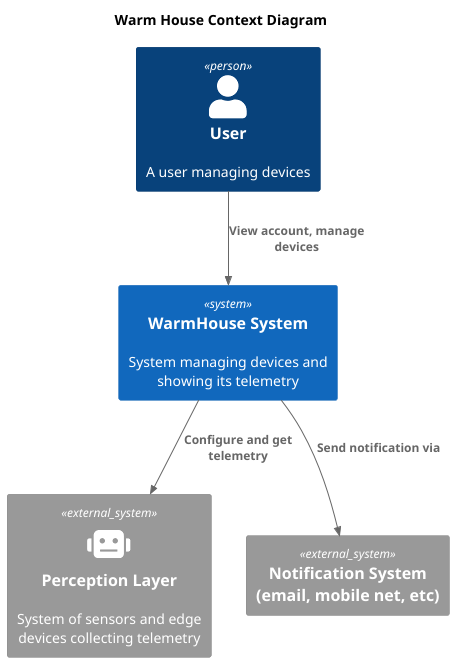

The diagram above was rendered by PlantUML. Its source (embedded in the PNG):
@startuml
title Warm House Context Diagram

top to bottom direction

!include https://raw.githubusercontent.com/plantuml-stdlib/C4-PlantUML/master/C4_Container.puml
Person(user, "User", "A user managing devices")
System(WarmHouseSystem, "WarmHouse System", "System managing devices and showing its telemetry")
System_Ext(Sensors, "Perception Layer", "System of sensors and edge devices collecting telemetry", $sprite=robot)
System_Ext(NotificationSystems, "Notification System (email, mobile net, etc)")

Rel(user, WarmHouseSystem, "View account, manage devices")
Rel(WarmHouseSystem, Sensors, "Configure and get telemetry")
Rel(WarmHouseSystem, NotificationSystems, "Send notification via")

@enduml